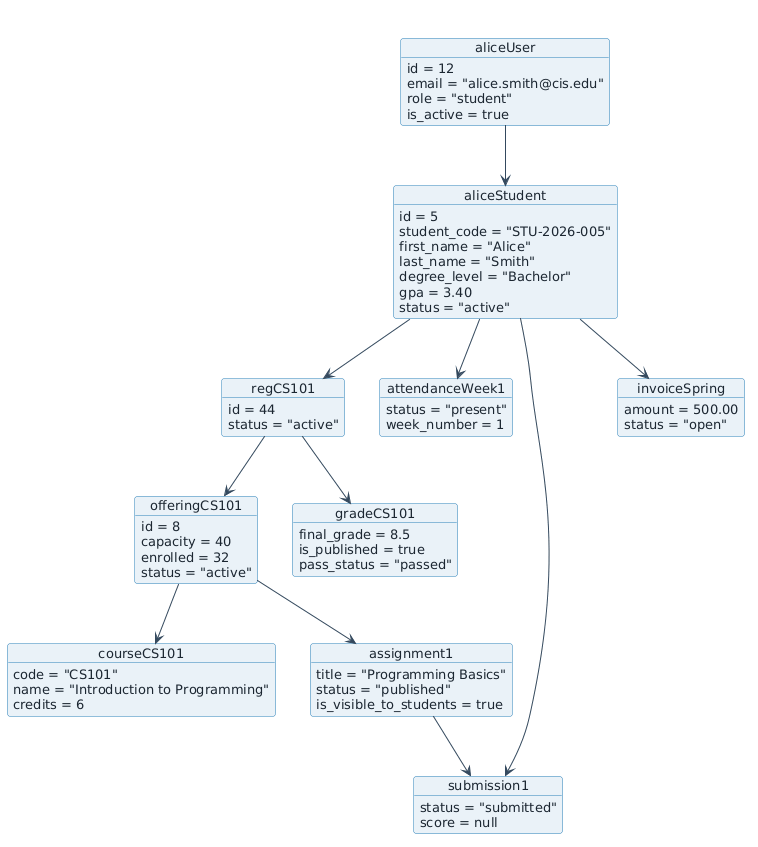

The diagram above was rendered by PlantUML. Its source (embedded in the PNG):
@startuml
skinparam backgroundColor #FFFFFF
skinparam shadowing false
skinparam defaultFontName "Segoe UI"
skinparam defaultFontSize 13
skinparam roundCorner 6
skinparam ArrowColor #34495E
skinparam TitleFontSize 18
skinparam TitleFontColor #2C3E50

skinparam objectBackgroundColor #EAF2F8
skinparam objectBorderColor #2980B9
skinparam objectAttributeFontColor #1B2631

title Student Access Level — Object Diagram (Runtime Snapshot)

object aliceUser {
  id = 12
  email = "alice.smith@cis.edu"
  role = "student"
  is_active = true
}

object aliceStudent {
  id = 5
  student_code = "STU-2026-005"
  first_name = "Alice"
  last_name = "Smith"
  degree_level = "Bachelor"
  gpa = 3.40
  status = "active"
}

object regCS101 {
  id = 44
  status = "active"
}

object offeringCS101 {
  id = 8
  capacity = 40
  enrolled = 32
  status = "active"
}

object courseCS101 {
  code = "CS101"
  name = "Introduction to Programming"
  credits = 6
}

object gradeCS101 {
  final_grade = 8.5
  is_published = true
  pass_status = "passed"
}

object attendanceWeek1 {
  status = "present"
  week_number = 1
}

object assignment1 {
  title = "Programming Basics"
  status = "published"
  is_visible_to_students = true
}

object submission1 {
  status = "submitted"
  score = null
}

object invoiceSpring {
  amount = 500.00
  status = "open"
}

aliceUser --> aliceStudent
aliceStudent --> regCS101
regCS101 --> offeringCS101
offeringCS101 --> courseCS101
regCS101 --> gradeCS101
aliceStudent --> attendanceWeek1
offeringCS101 --> assignment1
aliceStudent --> submission1
assignment1 --> submission1
aliceStudent --> invoiceSpring
@enduml